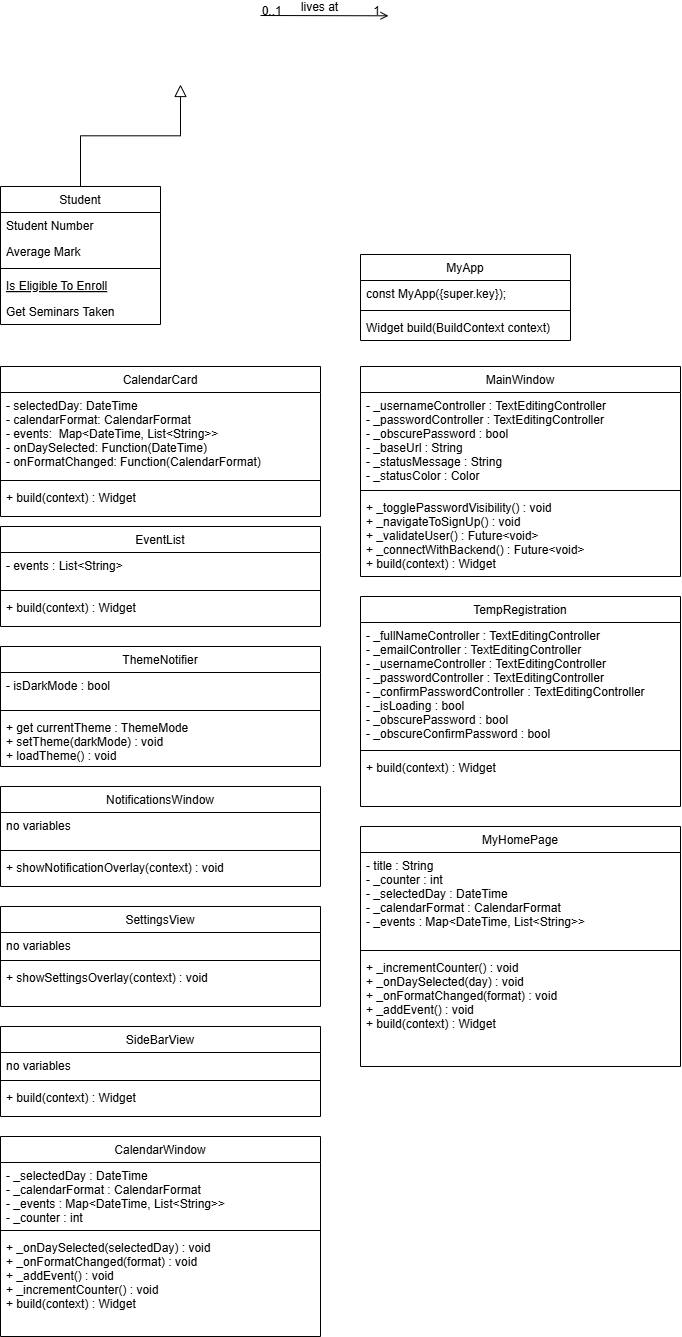

The diagram above was exported from draw.io. Its source (the exported page's mxGraphModel, read from the mxfile embedded in the PNG):
<mxGraphModel dx="1247" dy="642" grid="1" gridSize="10" guides="1" tooltips="1" connect="1" arrows="1" fold="1" page="1" pageScale="1" pageWidth="827" pageHeight="1169" math="0" shadow="0">
  <root>
    <mxCell id="WIyWlLk6GJQsqaUBKTNV-0" />
    <mxCell id="WIyWlLk6GJQsqaUBKTNV-1" parent="WIyWlLk6GJQsqaUBKTNV-0" />
    <mxCell id="zkfFHV4jXpPFQw0GAbJ--6" value="Student" style="swimlane;fontStyle=0;align=center;verticalAlign=top;childLayout=stackLayout;horizontal=1;startSize=26;horizontalStack=0;resizeParent=1;resizeLast=0;collapsible=1;marginBottom=0;rounded=0;shadow=0;strokeWidth=1;" parent="WIyWlLk6GJQsqaUBKTNV-1" vertex="1">
      <mxGeometry x="120" y="360" width="160" height="138" as="geometry">
        <mxRectangle x="130" y="380" width="160" height="26" as="alternateBounds" />
      </mxGeometry>
    </mxCell>
    <mxCell id="zkfFHV4jXpPFQw0GAbJ--7" value="Student Number" style="text;align=left;verticalAlign=top;spacingLeft=4;spacingRight=4;overflow=hidden;rotatable=0;points=[[0,0.5],[1,0.5]];portConstraint=eastwest;" parent="zkfFHV4jXpPFQw0GAbJ--6" vertex="1">
      <mxGeometry y="26" width="160" height="26" as="geometry" />
    </mxCell>
    <mxCell id="zkfFHV4jXpPFQw0GAbJ--8" value="Average Mark" style="text;align=left;verticalAlign=top;spacingLeft=4;spacingRight=4;overflow=hidden;rotatable=0;points=[[0,0.5],[1,0.5]];portConstraint=eastwest;rounded=0;shadow=0;html=0;" parent="zkfFHV4jXpPFQw0GAbJ--6" vertex="1">
      <mxGeometry y="52" width="160" height="26" as="geometry" />
    </mxCell>
    <mxCell id="zkfFHV4jXpPFQw0GAbJ--9" value="" style="line;html=1;strokeWidth=1;align=left;verticalAlign=middle;spacingTop=-1;spacingLeft=3;spacingRight=3;rotatable=0;labelPosition=right;points=[];portConstraint=eastwest;" parent="zkfFHV4jXpPFQw0GAbJ--6" vertex="1">
      <mxGeometry y="78" width="160" height="8" as="geometry" />
    </mxCell>
    <mxCell id="zkfFHV4jXpPFQw0GAbJ--10" value="Is Eligible To Enroll" style="text;align=left;verticalAlign=top;spacingLeft=4;spacingRight=4;overflow=hidden;rotatable=0;points=[[0,0.5],[1,0.5]];portConstraint=eastwest;fontStyle=4" parent="zkfFHV4jXpPFQw0GAbJ--6" vertex="1">
      <mxGeometry y="86" width="160" height="26" as="geometry" />
    </mxCell>
    <mxCell id="zkfFHV4jXpPFQw0GAbJ--11" value="Get Seminars Taken" style="text;align=left;verticalAlign=top;spacingLeft=4;spacingRight=4;overflow=hidden;rotatable=0;points=[[0,0.5],[1,0.5]];portConstraint=eastwest;" parent="zkfFHV4jXpPFQw0GAbJ--6" vertex="1">
      <mxGeometry y="112" width="160" height="26" as="geometry" />
    </mxCell>
    <mxCell id="zkfFHV4jXpPFQw0GAbJ--12" value="" style="endArrow=block;endSize=10;endFill=0;shadow=0;strokeWidth=1;rounded=0;curved=0;edgeStyle=elbowEdgeStyle;elbow=vertical;" parent="WIyWlLk6GJQsqaUBKTNV-1" source="zkfFHV4jXpPFQw0GAbJ--6" edge="1">
      <mxGeometry width="160" relative="1" as="geometry">
        <mxPoint x="200" y="203" as="sourcePoint" />
        <mxPoint x="300" y="258" as="targetPoint" />
      </mxGeometry>
    </mxCell>
    <mxCell id="zkfFHV4jXpPFQw0GAbJ--13" value="MyApp" style="swimlane;fontStyle=0;align=center;verticalAlign=top;childLayout=stackLayout;horizontal=1;startSize=26;horizontalStack=0;resizeParent=1;resizeLast=0;collapsible=1;marginBottom=0;rounded=0;shadow=0;strokeWidth=1;" parent="WIyWlLk6GJQsqaUBKTNV-1" vertex="1">
      <mxGeometry x="480" y="428" width="210" height="86" as="geometry">
        <mxRectangle x="340" y="380" width="170" height="26" as="alternateBounds" />
      </mxGeometry>
    </mxCell>
    <mxCell id="zkfFHV4jXpPFQw0GAbJ--14" value="const MyApp({super.key});" style="text;align=left;verticalAlign=top;spacingLeft=4;spacingRight=4;overflow=hidden;rotatable=0;points=[[0,0.5],[1,0.5]];portConstraint=eastwest;" parent="zkfFHV4jXpPFQw0GAbJ--13" vertex="1">
      <mxGeometry y="26" width="210" height="26" as="geometry" />
    </mxCell>
    <mxCell id="zkfFHV4jXpPFQw0GAbJ--15" value="" style="line;html=1;strokeWidth=1;align=left;verticalAlign=middle;spacingTop=-1;spacingLeft=3;spacingRight=3;rotatable=0;labelPosition=right;points=[];portConstraint=eastwest;" parent="zkfFHV4jXpPFQw0GAbJ--13" vertex="1">
      <mxGeometry y="52" width="210" height="8" as="geometry" />
    </mxCell>
    <mxCell id="2vMbP0aW7OtZ5YNkGgBj-0" value="Widget build(BuildContext context)" style="text;align=left;verticalAlign=top;spacingLeft=4;spacingRight=4;overflow=hidden;rotatable=0;points=[[0,0.5],[1,0.5]];portConstraint=eastwest;" vertex="1" parent="zkfFHV4jXpPFQw0GAbJ--13">
      <mxGeometry y="60" width="210" height="26" as="geometry" />
    </mxCell>
    <mxCell id="zkfFHV4jXpPFQw0GAbJ--26" value="" style="endArrow=open;shadow=0;strokeWidth=1;rounded=0;curved=0;endFill=1;edgeStyle=elbowEdgeStyle;elbow=vertical;" parent="WIyWlLk6GJQsqaUBKTNV-1" edge="1">
      <mxGeometry x="0.5" y="41" relative="1" as="geometry">
        <mxPoint x="380" y="189" as="sourcePoint" />
        <mxPoint x="508" y="189" as="targetPoint" />
        <mxPoint x="-40" y="32" as="offset" />
      </mxGeometry>
    </mxCell>
    <mxCell id="zkfFHV4jXpPFQw0GAbJ--27" value="0..1" style="resizable=0;align=left;verticalAlign=bottom;labelBackgroundColor=none;fontSize=12;" parent="zkfFHV4jXpPFQw0GAbJ--26" connectable="0" vertex="1">
      <mxGeometry x="-1" relative="1" as="geometry">
        <mxPoint y="4" as="offset" />
      </mxGeometry>
    </mxCell>
    <mxCell id="zkfFHV4jXpPFQw0GAbJ--28" value="1" style="resizable=0;align=right;verticalAlign=bottom;labelBackgroundColor=none;fontSize=12;" parent="zkfFHV4jXpPFQw0GAbJ--26" connectable="0" vertex="1">
      <mxGeometry x="1" relative="1" as="geometry">
        <mxPoint x="-7" y="4" as="offset" />
      </mxGeometry>
    </mxCell>
    <mxCell id="zkfFHV4jXpPFQw0GAbJ--29" value="lives at" style="text;html=1;resizable=0;points=[];;align=center;verticalAlign=middle;labelBackgroundColor=none;rounded=0;shadow=0;strokeWidth=1;fontSize=12;" parent="zkfFHV4jXpPFQw0GAbJ--26" vertex="1" connectable="0">
      <mxGeometry x="0.5" y="49" relative="1" as="geometry">
        <mxPoint x="-38" y="40" as="offset" />
      </mxGeometry>
    </mxCell>
    <mxCell id="2vMbP0aW7OtZ5YNkGgBj-2" value="CalendarCard" style="swimlane;fontStyle=0;align=center;verticalAlign=top;childLayout=stackLayout;horizontal=1;startSize=26;horizontalStack=0;resizeParent=1;resizeLast=0;collapsible=1;marginBottom=0;rounded=0;shadow=0;strokeWidth=1;" vertex="1" parent="WIyWlLk6GJQsqaUBKTNV-1">
      <mxGeometry x="120" y="540" width="320" height="150" as="geometry">
        <mxRectangle x="130" y="380" width="160" height="26" as="alternateBounds" />
      </mxGeometry>
    </mxCell>
    <mxCell id="2vMbP0aW7OtZ5YNkGgBj-3" value="- selectedDay: DateTime &#10;- calendarFormat: CalendarFormat &#10;- events:  Map&lt;DateTime, List&lt;String&gt;&gt;&#10;- onDaySelected: Function(DateTime) &#10;- onFormatChanged: Function(CalendarFormat)" style="text;align=left;verticalAlign=top;spacingLeft=4;spacingRight=4;overflow=hidden;rotatable=0;points=[[0,0.5],[1,0.5]];portConstraint=eastwest;" vertex="1" parent="2vMbP0aW7OtZ5YNkGgBj-2">
      <mxGeometry y="26" width="320" height="84" as="geometry" />
    </mxCell>
    <mxCell id="2vMbP0aW7OtZ5YNkGgBj-5" value="" style="line;html=1;strokeWidth=1;align=left;verticalAlign=middle;spacingTop=-1;spacingLeft=3;spacingRight=3;rotatable=0;labelPosition=right;points=[];portConstraint=eastwest;" vertex="1" parent="2vMbP0aW7OtZ5YNkGgBj-2">
      <mxGeometry y="110" width="320" height="8" as="geometry" />
    </mxCell>
    <mxCell id="2vMbP0aW7OtZ5YNkGgBj-6" value="+ build(context) : Widget " style="text;align=left;verticalAlign=top;spacingLeft=4;spacingRight=4;overflow=hidden;rotatable=0;points=[[0,0.5],[1,0.5]];portConstraint=eastwest;fontStyle=0" vertex="1" parent="2vMbP0aW7OtZ5YNkGgBj-2">
      <mxGeometry y="118" width="320" height="24" as="geometry" />
    </mxCell>
    <mxCell id="2vMbP0aW7OtZ5YNkGgBj-8" value="EventList" style="swimlane;fontStyle=0;align=center;verticalAlign=top;childLayout=stackLayout;horizontal=1;startSize=26;horizontalStack=0;resizeParent=1;resizeLast=0;collapsible=1;marginBottom=0;rounded=0;shadow=0;strokeWidth=1;" vertex="1" parent="WIyWlLk6GJQsqaUBKTNV-1">
      <mxGeometry x="120" y="700" width="320" height="100" as="geometry">
        <mxRectangle x="130" y="380" width="160" height="26" as="alternateBounds" />
      </mxGeometry>
    </mxCell>
    <mxCell id="2vMbP0aW7OtZ5YNkGgBj-9" value="- events : List&lt;String&gt; &#10; &#10;" style="text;align=left;verticalAlign=top;spacingLeft=4;spacingRight=4;overflow=hidden;rotatable=0;points=[[0,0.5],[1,0.5]];portConstraint=eastwest;" vertex="1" parent="2vMbP0aW7OtZ5YNkGgBj-8">
      <mxGeometry y="26" width="320" height="34" as="geometry" />
    </mxCell>
    <mxCell id="2vMbP0aW7OtZ5YNkGgBj-10" value="" style="line;html=1;strokeWidth=1;align=left;verticalAlign=middle;spacingTop=-1;spacingLeft=3;spacingRight=3;rotatable=0;labelPosition=right;points=[];portConstraint=eastwest;" vertex="1" parent="2vMbP0aW7OtZ5YNkGgBj-8">
      <mxGeometry y="60" width="320" height="8" as="geometry" />
    </mxCell>
    <mxCell id="2vMbP0aW7OtZ5YNkGgBj-11" value="+ build(context) : Widget&#10; " style="text;align=left;verticalAlign=top;spacingLeft=4;spacingRight=4;overflow=hidden;rotatable=0;points=[[0,0.5],[1,0.5]];portConstraint=eastwest;fontStyle=0" vertex="1" parent="2vMbP0aW7OtZ5YNkGgBj-8">
      <mxGeometry y="68" width="320" height="24" as="geometry" />
    </mxCell>
    <mxCell id="2vMbP0aW7OtZ5YNkGgBj-12" value="ThemeNotifier" style="swimlane;fontStyle=0;align=center;verticalAlign=top;childLayout=stackLayout;horizontal=1;startSize=26;horizontalStack=0;resizeParent=1;resizeLast=0;collapsible=1;marginBottom=0;rounded=0;shadow=0;strokeWidth=1;" vertex="1" parent="WIyWlLk6GJQsqaUBKTNV-1">
      <mxGeometry x="120" y="820" width="320" height="120" as="geometry">
        <mxRectangle x="130" y="380" width="160" height="26" as="alternateBounds" />
      </mxGeometry>
    </mxCell>
    <mxCell id="2vMbP0aW7OtZ5YNkGgBj-13" value="- isDarkMode : bool &#10;" style="text;align=left;verticalAlign=top;spacingLeft=4;spacingRight=4;overflow=hidden;rotatable=0;points=[[0,0.5],[1,0.5]];portConstraint=eastwest;" vertex="1" parent="2vMbP0aW7OtZ5YNkGgBj-12">
      <mxGeometry y="26" width="320" height="34" as="geometry" />
    </mxCell>
    <mxCell id="2vMbP0aW7OtZ5YNkGgBj-14" value="" style="line;html=1;strokeWidth=1;align=left;verticalAlign=middle;spacingTop=-1;spacingLeft=3;spacingRight=3;rotatable=0;labelPosition=right;points=[];portConstraint=eastwest;" vertex="1" parent="2vMbP0aW7OtZ5YNkGgBj-12">
      <mxGeometry y="60" width="320" height="8" as="geometry" />
    </mxCell>
    <mxCell id="2vMbP0aW7OtZ5YNkGgBj-15" value="+ get currentTheme : ThemeMode    &#10;+ setTheme(darkMode) : void       &#10;+ loadTheme() : void" style="text;align=left;verticalAlign=top;spacingLeft=4;spacingRight=4;overflow=hidden;rotatable=0;points=[[0,0.5],[1,0.5]];portConstraint=eastwest;fontStyle=0" vertex="1" parent="2vMbP0aW7OtZ5YNkGgBj-12">
      <mxGeometry y="68" width="320" height="52" as="geometry" />
    </mxCell>
    <mxCell id="2vMbP0aW7OtZ5YNkGgBj-16" value="NotificationsWindow " style="swimlane;fontStyle=0;align=center;verticalAlign=top;childLayout=stackLayout;horizontal=1;startSize=26;horizontalStack=0;resizeParent=1;resizeLast=0;collapsible=1;marginBottom=0;rounded=0;shadow=0;strokeWidth=1;" vertex="1" parent="WIyWlLk6GJQsqaUBKTNV-1">
      <mxGeometry x="120" y="960" width="320" height="100" as="geometry">
        <mxRectangle x="130" y="380" width="160" height="26" as="alternateBounds" />
      </mxGeometry>
    </mxCell>
    <mxCell id="2vMbP0aW7OtZ5YNkGgBj-17" value="no variables" style="text;align=left;verticalAlign=top;spacingLeft=4;spacingRight=4;overflow=hidden;rotatable=0;points=[[0,0.5],[1,0.5]];portConstraint=eastwest;" vertex="1" parent="2vMbP0aW7OtZ5YNkGgBj-16">
      <mxGeometry y="26" width="320" height="34" as="geometry" />
    </mxCell>
    <mxCell id="2vMbP0aW7OtZ5YNkGgBj-18" value="" style="line;html=1;strokeWidth=1;align=left;verticalAlign=middle;spacingTop=-1;spacingLeft=3;spacingRight=3;rotatable=0;labelPosition=right;points=[];portConstraint=eastwest;" vertex="1" parent="2vMbP0aW7OtZ5YNkGgBj-16">
      <mxGeometry y="60" width="320" height="8" as="geometry" />
    </mxCell>
    <mxCell id="2vMbP0aW7OtZ5YNkGgBj-19" value="+ showNotificationOverlay(context) : void" style="text;align=left;verticalAlign=top;spacingLeft=4;spacingRight=4;overflow=hidden;rotatable=0;points=[[0,0.5],[1,0.5]];portConstraint=eastwest;fontStyle=0" vertex="1" parent="2vMbP0aW7OtZ5YNkGgBj-16">
      <mxGeometry y="68" width="320" height="32" as="geometry" />
    </mxCell>
    <mxCell id="2vMbP0aW7OtZ5YNkGgBj-20" value="SettingsView" style="swimlane;fontStyle=0;align=center;verticalAlign=top;childLayout=stackLayout;horizontal=1;startSize=26;horizontalStack=0;resizeParent=1;resizeLast=0;collapsible=1;marginBottom=0;rounded=0;shadow=0;strokeWidth=1;" vertex="1" parent="WIyWlLk6GJQsqaUBKTNV-1">
      <mxGeometry x="120" y="1080" width="320" height="100" as="geometry">
        <mxRectangle x="130" y="380" width="160" height="26" as="alternateBounds" />
      </mxGeometry>
    </mxCell>
    <mxCell id="2vMbP0aW7OtZ5YNkGgBj-21" value="no variables" style="text;align=left;verticalAlign=top;spacingLeft=4;spacingRight=4;overflow=hidden;rotatable=0;points=[[0,0.5],[1,0.5]];portConstraint=eastwest;" vertex="1" parent="2vMbP0aW7OtZ5YNkGgBj-20">
      <mxGeometry y="26" width="320" height="24" as="geometry" />
    </mxCell>
    <mxCell id="2vMbP0aW7OtZ5YNkGgBj-22" value="" style="line;html=1;strokeWidth=1;align=left;verticalAlign=middle;spacingTop=-1;spacingLeft=3;spacingRight=3;rotatable=0;labelPosition=right;points=[];portConstraint=eastwest;" vertex="1" parent="2vMbP0aW7OtZ5YNkGgBj-20">
      <mxGeometry y="50" width="320" height="8" as="geometry" />
    </mxCell>
    <mxCell id="2vMbP0aW7OtZ5YNkGgBj-23" value="+ showSettingsOverlay(context) : void" style="text;align=left;verticalAlign=top;spacingLeft=4;spacingRight=4;overflow=hidden;rotatable=0;points=[[0,0.5],[1,0.5]];portConstraint=eastwest;fontStyle=0" vertex="1" parent="2vMbP0aW7OtZ5YNkGgBj-20">
      <mxGeometry y="58" width="320" height="22" as="geometry" />
    </mxCell>
    <mxCell id="2vMbP0aW7OtZ5YNkGgBj-24" value="SideBarView" style="swimlane;fontStyle=0;align=center;verticalAlign=top;childLayout=stackLayout;horizontal=1;startSize=26;horizontalStack=0;resizeParent=1;resizeLast=0;collapsible=1;marginBottom=0;rounded=0;shadow=0;strokeWidth=1;" vertex="1" parent="WIyWlLk6GJQsqaUBKTNV-1">
      <mxGeometry x="120" y="1200" width="320" height="90" as="geometry">
        <mxRectangle x="130" y="380" width="160" height="26" as="alternateBounds" />
      </mxGeometry>
    </mxCell>
    <mxCell id="2vMbP0aW7OtZ5YNkGgBj-25" value="no variables" style="text;align=left;verticalAlign=top;spacingLeft=4;spacingRight=4;overflow=hidden;rotatable=0;points=[[0,0.5],[1,0.5]];portConstraint=eastwest;" vertex="1" parent="2vMbP0aW7OtZ5YNkGgBj-24">
      <mxGeometry y="26" width="320" height="24" as="geometry" />
    </mxCell>
    <mxCell id="2vMbP0aW7OtZ5YNkGgBj-26" value="" style="line;html=1;strokeWidth=1;align=left;verticalAlign=middle;spacingTop=-1;spacingLeft=3;spacingRight=3;rotatable=0;labelPosition=right;points=[];portConstraint=eastwest;" vertex="1" parent="2vMbP0aW7OtZ5YNkGgBj-24">
      <mxGeometry y="50" width="320" height="8" as="geometry" />
    </mxCell>
    <mxCell id="2vMbP0aW7OtZ5YNkGgBj-27" value="+ build(context) : Widget" style="text;align=left;verticalAlign=top;spacingLeft=4;spacingRight=4;overflow=hidden;rotatable=0;points=[[0,0.5],[1,0.5]];portConstraint=eastwest;fontStyle=0" vertex="1" parent="2vMbP0aW7OtZ5YNkGgBj-24">
      <mxGeometry y="58" width="320" height="22" as="geometry" />
    </mxCell>
    <mxCell id="2vMbP0aW7OtZ5YNkGgBj-29" value="CalendarWindow" style="swimlane;fontStyle=0;align=center;verticalAlign=top;childLayout=stackLayout;horizontal=1;startSize=26;horizontalStack=0;resizeParent=1;resizeLast=0;collapsible=1;marginBottom=0;rounded=0;shadow=0;strokeWidth=1;" vertex="1" parent="WIyWlLk6GJQsqaUBKTNV-1">
      <mxGeometry x="120" y="1310" width="320" height="200" as="geometry">
        <mxRectangle x="130" y="380" width="160" height="26" as="alternateBounds" />
      </mxGeometry>
    </mxCell>
    <mxCell id="2vMbP0aW7OtZ5YNkGgBj-30" value="- _selectedDay : DateTime&#10;- _calendarFormat : CalendarFormat&#10;- _events : Map&lt;DateTime, List&lt;String&gt;&gt; &#10;- _counter : int &#10;&#10;" style="text;align=left;verticalAlign=top;spacingLeft=4;spacingRight=4;overflow=hidden;rotatable=0;points=[[0,0.5],[1,0.5]];portConstraint=eastwest;" vertex="1" parent="2vMbP0aW7OtZ5YNkGgBj-29">
      <mxGeometry y="26" width="320" height="64" as="geometry" />
    </mxCell>
    <mxCell id="2vMbP0aW7OtZ5YNkGgBj-31" value="" style="line;html=1;strokeWidth=1;align=left;verticalAlign=middle;spacingTop=-1;spacingLeft=3;spacingRight=3;rotatable=0;labelPosition=right;points=[];portConstraint=eastwest;" vertex="1" parent="2vMbP0aW7OtZ5YNkGgBj-29">
      <mxGeometry y="90" width="320" height="8" as="geometry" />
    </mxCell>
    <mxCell id="2vMbP0aW7OtZ5YNkGgBj-32" value="+ _onDaySelected(selectedDay) : void              &#10;+ _onFormatChanged(format) : void                 &#10;+ _addEvent() : void                              &#10;+ _incrementCounter() : void                     &#10;+ build(context) : Widget " style="text;align=left;verticalAlign=top;spacingLeft=4;spacingRight=4;overflow=hidden;rotatable=0;points=[[0,0.5],[1,0.5]];portConstraint=eastwest;fontStyle=0" vertex="1" parent="2vMbP0aW7OtZ5YNkGgBj-29">
      <mxGeometry y="98" width="320" height="82" as="geometry" />
    </mxCell>
    <mxCell id="2vMbP0aW7OtZ5YNkGgBj-33" value="MainWindow" style="swimlane;fontStyle=0;align=center;verticalAlign=top;childLayout=stackLayout;horizontal=1;startSize=26;horizontalStack=0;resizeParent=1;resizeLast=0;collapsible=1;marginBottom=0;rounded=0;shadow=0;strokeWidth=1;" vertex="1" parent="WIyWlLk6GJQsqaUBKTNV-1">
      <mxGeometry x="480" y="540" width="320" height="210" as="geometry">
        <mxRectangle x="130" y="380" width="160" height="26" as="alternateBounds" />
      </mxGeometry>
    </mxCell>
    <mxCell id="2vMbP0aW7OtZ5YNkGgBj-34" value="- _usernameController : TextEditingController            &#10;- _passwordController : TextEditingController            &#10;- _obscurePassword : bool                                &#10;- _baseUrl : String                                      &#10;- _statusMessage : String                                &#10;- _statusColor : Color  " style="text;align=left;verticalAlign=top;spacingLeft=4;spacingRight=4;overflow=hidden;rotatable=0;points=[[0,0.5],[1,0.5]];portConstraint=eastwest;" vertex="1" parent="2vMbP0aW7OtZ5YNkGgBj-33">
      <mxGeometry y="26" width="320" height="94" as="geometry" />
    </mxCell>
    <mxCell id="2vMbP0aW7OtZ5YNkGgBj-35" value="" style="line;html=1;strokeWidth=1;align=left;verticalAlign=middle;spacingTop=-1;spacingLeft=3;spacingRight=3;rotatable=0;labelPosition=right;points=[];portConstraint=eastwest;" vertex="1" parent="2vMbP0aW7OtZ5YNkGgBj-33">
      <mxGeometry y="120" width="320" height="8" as="geometry" />
    </mxCell>
    <mxCell id="2vMbP0aW7OtZ5YNkGgBj-36" value="+ _togglePasswordVisibility() : void                    &#10;+ _navigateToSignUp() : void                            &#10;+ _validateUser() : Future&lt;void&gt;                        &#10;+ _connectWithBackend() : Future&lt;void&gt;                  &#10;+ build(context) : Widget" style="text;align=left;verticalAlign=top;spacingLeft=4;spacingRight=4;overflow=hidden;rotatable=0;points=[[0,0.5],[1,0.5]];portConstraint=eastwest;fontStyle=0" vertex="1" parent="2vMbP0aW7OtZ5YNkGgBj-33">
      <mxGeometry y="128" width="320" height="82" as="geometry" />
    </mxCell>
    <mxCell id="2vMbP0aW7OtZ5YNkGgBj-37" value="TempRegistration" style="swimlane;fontStyle=0;align=center;verticalAlign=top;childLayout=stackLayout;horizontal=1;startSize=26;horizontalStack=0;resizeParent=1;resizeLast=0;collapsible=1;marginBottom=0;rounded=0;shadow=0;strokeWidth=1;" vertex="1" parent="WIyWlLk6GJQsqaUBKTNV-1">
      <mxGeometry x="480" y="770" width="320" height="210" as="geometry">
        <mxRectangle x="130" y="380" width="160" height="26" as="alternateBounds" />
      </mxGeometry>
    </mxCell>
    <mxCell id="2vMbP0aW7OtZ5YNkGgBj-38" value="- _fullNameController : TextEditingController              &#10;- _emailController : TextEditingController                 &#10;- _usernameController : TextEditingController              &#10;- _passwordController : TextEditingController              &#10;- _confirmPasswordController : TextEditingController      &#10;- _isLoading : bool                                        &#10;- _obscurePassword : bool                                  &#10;- _obscureConfirmPassword : bool                           &#10; " style="text;align=left;verticalAlign=top;spacingLeft=4;spacingRight=4;overflow=hidden;rotatable=0;points=[[0,0.5],[1,0.5]];portConstraint=eastwest;" vertex="1" parent="2vMbP0aW7OtZ5YNkGgBj-37">
      <mxGeometry y="26" width="320" height="124" as="geometry" />
    </mxCell>
    <mxCell id="2vMbP0aW7OtZ5YNkGgBj-39" value="" style="line;html=1;strokeWidth=1;align=left;verticalAlign=middle;spacingTop=-1;spacingLeft=3;spacingRight=3;rotatable=0;labelPosition=right;points=[];portConstraint=eastwest;" vertex="1" parent="2vMbP0aW7OtZ5YNkGgBj-37">
      <mxGeometry y="150" width="320" height="8" as="geometry" />
    </mxCell>
    <mxCell id="2vMbP0aW7OtZ5YNkGgBj-40" value="+ build(context) : Widget " style="text;align=left;verticalAlign=top;spacingLeft=4;spacingRight=4;overflow=hidden;rotatable=0;points=[[0,0.5],[1,0.5]];portConstraint=eastwest;fontStyle=0" vertex="1" parent="2vMbP0aW7OtZ5YNkGgBj-37">
      <mxGeometry y="158" width="320" height="32" as="geometry" />
    </mxCell>
    <mxCell id="2vMbP0aW7OtZ5YNkGgBj-41" value="MyHomePage" style="swimlane;fontStyle=0;align=center;verticalAlign=top;childLayout=stackLayout;horizontal=1;startSize=26;horizontalStack=0;resizeParent=1;resizeLast=0;collapsible=1;marginBottom=0;rounded=0;shadow=0;strokeWidth=1;" vertex="1" parent="WIyWlLk6GJQsqaUBKTNV-1">
      <mxGeometry x="480" y="1000" width="320" height="240" as="geometry">
        <mxRectangle x="130" y="380" width="160" height="26" as="alternateBounds" />
      </mxGeometry>
    </mxCell>
    <mxCell id="2vMbP0aW7OtZ5YNkGgBj-42" value="- title : String                                            &#10;- _counter : int                                            &#10;- _selectedDay : DateTime                                   &#10;- _calendarFormat : CalendarFormat                         &#10;- _events : Map&lt;DateTime, List&lt;String&gt;&gt;  " style="text;align=left;verticalAlign=top;spacingLeft=4;spacingRight=4;overflow=hidden;rotatable=0;points=[[0,0.5],[1,0.5]];portConstraint=eastwest;" vertex="1" parent="2vMbP0aW7OtZ5YNkGgBj-41">
      <mxGeometry y="26" width="320" height="94" as="geometry" />
    </mxCell>
    <mxCell id="2vMbP0aW7OtZ5YNkGgBj-43" value="" style="line;html=1;strokeWidth=1;align=left;verticalAlign=middle;spacingTop=-1;spacingLeft=3;spacingRight=3;rotatable=0;labelPosition=right;points=[];portConstraint=eastwest;" vertex="1" parent="2vMbP0aW7OtZ5YNkGgBj-41">
      <mxGeometry y="120" width="320" height="8" as="geometry" />
    </mxCell>
    <mxCell id="2vMbP0aW7OtZ5YNkGgBj-44" value="+ _incrementCounter() : void                                &#10;+ _onDaySelected(day) : void                                &#10;+ _onFormatChanged(format) : void                           &#10;+ _addEvent() : void                                        &#10;+ build(context) : Widget  " style="text;align=left;verticalAlign=top;spacingLeft=4;spacingRight=4;overflow=hidden;rotatable=0;points=[[0,0.5],[1,0.5]];portConstraint=eastwest;fontStyle=0" vertex="1" parent="2vMbP0aW7OtZ5YNkGgBj-41">
      <mxGeometry y="128" width="320" height="92" as="geometry" />
    </mxCell>
  </root>
</mxGraphModel>